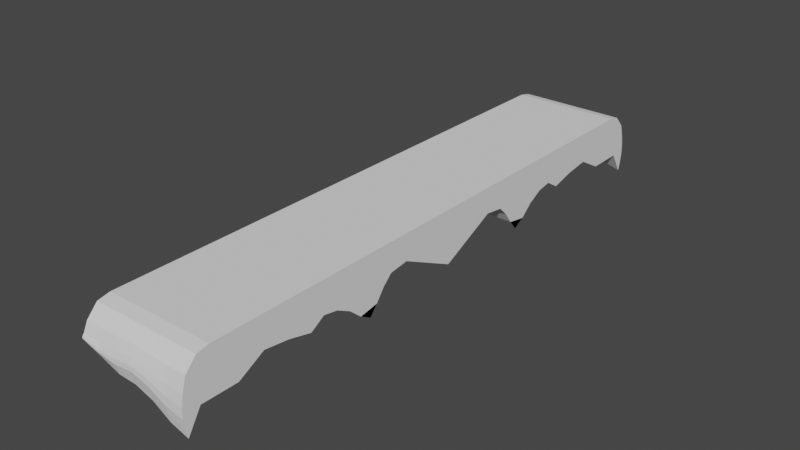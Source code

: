 # Source: blend.blend  (saved by Blender 3.5.10; exported with 4.5.12 LTS)
import bpy
from mathutils import Matrix  # noqa: F401  (used for matrix-valued properties, if any)

bpy.ops.wm.read_factory_settings(use_empty=True)
scene = bpy.context.scene
scene.name = 'Scene'

# ---- collections
col_collection = bpy.data.collections.new('Collection'); scene.collection.children.link(col_collection)

# ---- world
world_world = bpy.data.worlds.new('World'); scene.world = world_world
world_world.use_nodes = True; world_world.node_tree.nodes.clear()
_N = world_world.node_tree.nodes; _L = world_world.node_tree.links
n0 = _N.new('ShaderNodeOutputWorld'); n0.name = 'World Output'; n0.location = (300, 300)
n1 = _N.new('ShaderNodeBackground'); n1.name = 'Background'; n1.location = (10, 300)
n1.inputs[0].default_value = (0.05088, 0.05088, 0.05088, 1.0)
_L.new(n1.outputs[0], n0.inputs[0])
n0.is_active_output = True
world_world.color = (0.05088, 0.05088, 0.05088)
world_world.use_sun_shadow = False
world_world.sun_shadow_jitter_overblur = 0.0

# ---- meshes
me_cube_001 = bpy.data.meshes.new('Cube.001')
me_cube_001.from_pydata([(1.0, 0.4139, -0.6172), (1.0, 0.4203, -1.07), (-1.0, 1.004, -1.043), (-1.0, 0.958, 0.8412), (0.6667, 0.4324, -1.607), (0.3333, 0.4324, -1.607), (1.0, 1.004, -3.146), (1.0, 0.958, 0.8412), (-1.0, 0.6631, -1.132), (-1.0, 0.0, -1.157), (-1.118e-08, 0.4324, -1.437), (-0.3333, 0.4324, -1.052), (-0.6667, 0.4324, -0.8528), (-1.0, 0.4324, -1.052), (-1.0, 0.2917, 0.6667), (-1.0, 0.2917, 0.3322), (-1.0, 0.2917, -0.02101), (-1.0, 0.293, -0.3582), (-1.0, 0.297, -0.6959), (-1.0, 0.0, 1.0), (-1.0, 0.3333, 1.0), (-1.0, 0.6667, 1.0), (-1.0, 0.9945, 0.1068), (-1.0, 1.008, -0.4398), (-1.0, 1.014, -0.6045), (-1.0, 1.015, -0.6852), (-1.0, 1.01, -0.7673), (0.6667, 1.004, -2.817), (0.3333, 1.004, -2.166), (-2.98e-08, 1.004, -1.818), (-0.3333, 1.004, -1.781), (-0.6667, 1.004, -1.39), (-0.6667, 0.958, 0.8412), (-0.3333, 0.958, 0.8412), (2.98e-08, 0.958, 0.8412), (0.3333, 0.958, 0.8412), (0.6667, 0.958, 0.8412), (1.0, 0.9945, 0.1021), (1.0, 1.008, -0.7281), (1.0, 1.014, -1.413), (1.0, 1.015, -2.026), (1.0, 1.01, -2.599), (-1.0, 0.2925, -1.085), (-0.6667, 0.2925, -0.9874), (1.0, 0.0, -2.361), (1.0, 0.6631, -1.133), (1.0, 0.6667, 1.0), (1.0, 0.3333, 1.0), (1.0, 0.0, 1.0), (-8.692e-09, 0.2925, -1.308), (0.3333, 0.2925, -1.34), (1.0, 0.297, -0.871), (1.0, 0.293, -0.4407), (1.0, 0.2917, 0.3317), (1.0, 0.2917, 0.6667), (-0.3333, 0.2925, -1.105), (0.6667, 0.2925, -1.34), (1.0, 0.2917, -0.04595), (1.0, 0.2925, -1.34), (-1.0, 0.2503, 0.6725), (-1.0, 0.1725, 0.771), (-1.0, 0.08318, 0.5586), (-1.0, 0.2519, 0.3687), (-1.0, 0.1779, 0.5143), (-1.0, 0.08491, 0.1535), (-1.0, 0.2543, 0.07884), (0.6667, 0.6667, 1.0), (0.6667, 0.3333, 1.0), (0.6667, 0.0, 1.0), (-1.0, 0.184, 0.257), (-1.0, 0.08679, -0.2288), (0.3333, 0.6667, 1.0), (0.3333, 0.3333, 1.0), (0.3333, 0.0, 1.0), (-1.0, 0.2567, -0.2087), (-1.0, 0.1895, -0.01235), (1.987e-08, 0.6667, 1.0), (9.934e-09, 0.3333, 1.0), (-8.882e-16, 0.0, 1.0), (-1.0, 0.08729, -0.5994), (-1.0, 0.2591, -0.4812), (-0.3333, 0.6667, 1.0), (-0.3333, 0.3333, 1.0), (-0.3333, 0.0, 1.0), (-1.0, 0.1933, -0.3063), (-1.0, 0.08615, -0.953), (-0.6667, 0.6667, 1.0), (-0.6667, 0.3333, 1.0), (-0.6667, 0.0, 1.0), (1.0, 0.08318, 0.5586), (1.0, 0.1725, 0.771), (-0.6667, 0.6631, -1.133), (-0.6667, 0.0, -1.228), (1.0, 0.2503, 0.6725), (1.0, 0.08491, 0.1359), (-0.3333, 0.6631, -1.133), (-0.3333, 0.0, -1.372), (1.0, 0.1779, 0.5143), (1.0, 0.2519, 0.3687), (-1.987e-08, 0.6631, -1.133), (8.003e-16, 0.0, -1.727), (1.0, 0.08679, -0.3047), (1.0, 0.184, 0.257), (0.3333, 0.6631, -1.133), (0.3333, 0.0, -2.082), (1.0, 0.2543, 0.07884), (1.0, 0.08729, -0.7621), (0.6667, 0.6631, -1.133), (0.6667, 0.0, -2.264), (1.0, 0.1895, -0.01235), (1.0, 0.2567, -0.2087), (1.0, 0.08615, -1.211), (1.0, 0.1933, -0.3063), (1.0, 0.2591, -0.4917), (0.6667, 0.08437, -1.579), (0.6667, 0.1947, -0.6339), (0.6667, 0.2614, -0.7962), (0.3333, 0.08437, -1.467), (0.3333, 0.1947, -0.6339), (0.3333, 0.2614, -0.7962), (-2.484e-09, 0.08437, -1.341), (-4.967e-09, 0.1947, -0.6339), (-7.451e-09, 0.2614, -0.7962), (-0.3333, 0.08437, -1.148), (-0.3333, 0.1947, -0.6339), (-0.3333, 0.2614, -0.759), (-0.6667, 0.08437, -1.11), (-0.6667, 0.1947, -0.6339), (-0.6667, 0.2614, -0.7104), (-0.6667, 0.08333, 1.0), (-0.6667, 0.1667, 1.0), (-0.6667, 0.25, 1.0), (-0.3333, 0.08333, 1.0), (-0.3333, 0.1667, 1.0), (-0.3333, 0.25, 1.0), (2.484e-09, 0.08333, 1.0), (1.0, 0.6633, -0.7848), (1.0, 0.3636, -1.256), (1.0, 0.0, -1.803), (4.967e-09, 0.1667, 1.0), (7.451e-09, 0.25, 1.0), (1.0, 0.6639, -0.4256), (1.0, 0.3524, -0.7442), (1.0, 0.0, -1.223), (0.3333, 0.08333, 1.0), (0.3333, 0.1667, 1.0), (1.0, 0.6647, -0.06265), (1.0, 0.3448, -0.1886), (1.0, 0.0, -0.6243), (0.3333, 0.25, 1.0), (0.6667, 0.08333, 1.0), (1.0, 0.6655, 0.2985), (1.0, 0.3394, 0.278), (1.0, 0.0, -0.04078), (0.6667, 0.1667, 1.0), (0.6667, 0.25, 1.0), (1.0, 0.6663, 0.6541), (1.0, 0.3354, 0.658), (1.0, 0.0, 0.4885), (1.0, 0.08333, 1.0), (1.0, 0.1667, 1.0), (-0.6667, 1.01, -1.13), (-0.3333, 1.01, -1.404), (2.98e-08, 1.01, -1.359), (0.3333, 1.01, -1.669), (0.6667, 1.01, -2.281), (-0.6667, 1.015, -0.9745), (-0.3333, 1.015, -1.12), (2.98e-08, 1.015, -1.004), (0.3333, 1.015, -1.258), (0.6667, 1.015, -1.777), (-0.6667, 1.014, -0.8076), (-0.3333, 1.014, -0.8288), (2.98e-08, 1.014, -0.6841), (0.3333, 1.014, -0.8789), (0.6667, 1.014, -1.27), (-0.6667, 1.008, -0.5311), (-0.3333, 1.008, -0.4587), (2.98e-08, 1.007, -0.3379), (0.3333, 1.008, -0.4607), (0.6667, 1.008, -0.683), (-0.6667, 0.9945, 0.1039), (-0.3333, 0.9939, 0.1501), (2.98e-08, 0.9934, 0.1842), (0.3333, 0.9939, 0.1501), (0.6667, 0.9945, 0.1039), (1.0, 0.25, 1.0), (1.0, 0.2614, -0.7962), (-1.0, 0.0, -0.7636), (-1.0, 0.3636, -0.6929), (-1.0, 0.6633, -0.7848), (1.0, 0.1947, -0.6339), (1.0, 0.08437, -1.612), (-1.0, 0.0, -0.5164), (-1.0, 0.3524, -0.3974), (-1.0, 0.6639, -0.4256), (-1.0, 0.25, 1.0), (-1.0, 0.1667, 1.0), (-1.0, 0.0, -0.2572), (-1.0, 0.3448, -0.02437), (-1.0, 0.6647, -0.06265), (-1.0, 0.08333, 1.0), (-1.0, 0.08437, -1.275), (-1.0, 0.0, 0.1084), (-1.0, 0.3394, 0.3274), (-1.0, 0.6655, 0.2985), (-1.0, 0.1947, -0.6339), (-1.0, 0.2614, -0.759), (-1.0, 0.0, 0.5196), (-1.0, 0.3354, 0.6611), (-1.0, 0.6663, 0.6541), (-1.0, 0.75, 1.0), (-1.0, 0.8333, 1.0), (-1.0, 0.9166, 0.9995), (1.0, 0.7483, -0.9245), (1.0, 0.8368, -1.806), (1.0, 0.9593, -1.79), (-1.0, 0.9593, -0.9446), (-1.0, 0.8368, -1.229), (-1.0, 0.7483, -0.9245), (1.0, 0.9166, 0.9995), (1.0, 0.8333, 1.0), (1.0, 0.75, 1.0), (0.6667, 0.9166, 0.9995), (0.6667, 0.8333, 1.0), (0.6667, 0.75, 1.0), (0.3333, 0.9166, 0.9995), (0.3333, 0.8333, 1.0), (0.3333, 0.75, 1.0), (2.732e-08, 0.9166, 0.9995), (2.484e-08, 0.8333, 1.0), (2.235e-08, 0.75, 1.0), (-0.3333, 0.9166, 0.9995), (-0.3333, 0.8333, 1.0), (-0.3333, 0.75, 1.0), (-0.6667, 0.9166, 0.9995), (-0.6667, 0.8333, 1.0), (-0.6667, 0.75, 1.0), (-0.6667, 0.9593, -1.13), (-0.6667, 0.8368, -1.274), (-0.6667, 0.7483, -0.9245), (-0.3333, 0.9593, -1.136), (-0.3333, 0.8368, -1.715), (-0.3333, 0.7483, -0.9245), (-2.732e-08, 0.9593, -0.9974), (-2.484e-08, 0.8368, -1.796), (-2.235e-08, 0.7483, -0.9245), (0.3333, 0.9593, -1.208), (0.3333, 0.8368, -1.805), (0.3333, 0.7483, -0.9245), (0.6667, 0.9593, -1.63), (0.6667, 0.8368, -1.806), (0.6667, 0.7483, -0.9245), (1.0, 0.9563, -1.434), (1.0, 0.8335, -1.437), (1.0, 0.7486, -0.5757), (1.0, 0.9451, -0.9608), (1.0, 0.8309, -1.015), (1.0, 0.7489, -0.2333), (1.0, 0.9254, -0.2088), (1.0, 0.8295, -0.5641), (1.0, 0.7493, 0.1006), (1.0, 0.9195, 0.1678), (1.0, 0.83, -0.09911), (1.0, 0.7496, 0.4252), (1.0, 0.9164, 0.5727), (1.0, 0.8311, 0.3725), (1.0, 0.7499, 0.7395), (-1.0, 0.7486, -0.5757), (-1.0, 0.8335, -0.9415), (-1.0, 0.9563, -0.8596), (-1.0, 0.7489, -0.2333), (-1.0, 0.8309, -0.7183), (-1.0, 0.9451, -0.7196), (-1.0, 0.7493, 0.1006), (-1.0, 0.8295, -0.4724), (-1.0, 0.9254, -0.2013), (-1.0, 0.7496, 0.4252), (-1.0, 0.83, -0.09911), (-1.0, 0.9195, 0.1678), (-1.0, 0.7499, 0.7395), (-1.0, 0.8311, 0.3725), (-1.0, 0.9164, 0.5727), (-1.0, 0.5811, 0.4922), (-1.0, 0.508, 0.6848), (-1.0, 0.4372, 0.5966), (-1.0, 0.5817, 0.07611), (-1.0, 0.5152, 0.3555), (-1.0, 0.4489, 0.2757), (-1.0, 0.5827, -0.2484), (-1.0, 0.5223, 0.0284), (-1.0, 0.4607, -0.02669), (-1.0, 0.5832, -0.4827), (-1.0, 0.528, -0.2969), (-1.0, 0.4712, -0.3231), (-1.0, 0.5829, -0.7186), (-1.0, 0.5317, -0.5715), (-1.0, 0.4791, -0.616), (1.0, 0.4372, 0.5859), (1.0, 0.508, 0.6848), (1.0, 0.5811, 0.4922), (1.0, 0.4489, 0.2292), (1.0, 0.5152, 0.3555), (1.0, 0.5817, 0.0759), (1.0, 0.4607, -0.1165), (1.0, 0.5223, 0.0284), (1.0, 0.5827, -0.3339), (1.0, 0.4712, -0.4546), (1.0, 0.528, -0.2976), (1.0, 0.5832, -0.74), (1.0, 0.4791, -0.788), (1.0, 0.5317, -0.6254), (1.0, 0.5829, -1.138), (0.6667, 0.4826, -1.119), (0.6667, 0.5329, -0.9566), (0.6667, 0.5818, -1.51), (0.3333, 0.4826, -1.119), (0.3333, 0.5329, -0.9566), (0.3333, 0.5818, -1.51), (-1.242e-08, 0.4826, -1.092), (-1.49e-08, 0.5329, -0.9566), (-1.738e-08, 0.5818, -1.51), (-0.3333, 0.4826, -0.8993), (-0.3333, 0.5329, -0.9414), (-0.3333, 0.5818, -1.51), (-0.6667, 0.4826, -0.7861), (-0.6667, 0.5329, -0.9072), (-0.6667, 0.5818, -1.413), (-0.6667, 0.4167, 1.0), (-0.6667, 0.5, 1.0), (-0.6667, 0.5833, 1.0), (-0.3333, 0.4167, 1.0), (-0.3333, 0.5, 1.0), (-0.3333, 0.5833, 1.0), (1.242e-08, 0.4167, 1.0), (1.49e-08, 0.5, 1.0), (1.738e-08, 0.5833, 1.0), (0.3333, 0.4167, 1.0), (0.3333, 0.5, 1.0), (0.3333, 0.5833, 1.0), (0.6667, 0.4167, 1.0), (0.6667, 0.5, 1.0), (0.6667, 0.5833, 1.0), (1.0, 0.4167, 1.0), (1.0, 0.5, 1.0), (1.0, 0.5833, 1.0), (1.0, 0.5818, -1.51), (1.0, 0.5329, -0.9566), (1.0, 0.4826, -1.119), (-1.0, 0.5833, 1.0), (-1.0, 0.5, 1.0), (-1.0, 0.4167, 1.0), (-1.0, 0.4826, -0.8993), (-1.0, 0.5329, -0.815), (-1.0, 0.5818, -1.024), (1.0, 0.4056, -0.1761), (1.0, 0.3963, 0.2416), (1.0, 0.3878, 0.6125), (-1.0, 0.3963, 0.3324), (-1.0, 0.4056, 0.02554), (-1.0, 0.4139, -0.2838), (1.0, 0.4324, -1.607), (-1.0, 0.4203, -0.6072), (-1.0, 0.3878, 0.6349), (-1.0, 0.3896, -1.248), (-1.0, 0.3229, -1.116), (-1.0, 0.3497, -1.282), (1.0, 0.3229, -2.097), (1.0, 0.3896, -2.299), (1.0, 0.3497, -2.714), (-0.6667, 0.3896, -1.327), (-0.6667, 0.3229, -1.389), (-0.3333, 0.3896, -1.58), (-0.3333, 0.3229, -1.602), (-1.074e-08, 0.3896, -2.047), (-9.103e-09, 0.3229, -1.955), (0.3333, 0.3896, -2.299), (0.3333, 0.3229, -2.097), (0.6667, 0.3896, -2.299), (0.6667, 0.3229, -2.097)], [], [(282, 213, 3, 22), (185, 36, 7, 37), (313, 348, 361, 4), (352, 325, 12, 13), (316, 313, 4, 5), (325, 322, 11, 12), (348, 310, 1, 361), (125, 122, 121, 124), (121, 118, 117, 120), (49, 50, 119, 122), (119, 116, 115, 118), (222, 225, 66, 46), (343, 340, 67, 47), (159, 150, 68, 48), (154, 145, 144, 150), (67, 72, 149, 155), (225, 228, 71, 66), (340, 337, 72, 67), (150, 144, 73, 68), (50, 56, 116, 119), (115, 191, 192, 114), (228, 231, 76, 71), (337, 334, 77, 72), (144, 135, 78, 73), (56, 58, 187, 116), (191, 112, 111, 192), (231, 234, 81, 76), (334, 331, 82, 77), (135, 132, 83, 78), (58, 51, 113, 187), (112, 109, 106, 111), (234, 237, 86, 81), (331, 328, 87, 82), (132, 129, 88, 83), (51, 52, 110, 113), (109, 102, 101, 106), (237, 211, 21, 86), (328, 351, 20, 87), (129, 201, 19, 88), (207, 80, 18, 42), (361, 1, 137, 369, 368), (87, 20, 196, 131), (207, 128, 127, 206), (127, 124, 123, 126), (43, 55, 125, 128), (219, 240, 91, 8), (42, 18, 189, 366, 365), (202, 126, 92, 9), (304, 301, 356, 355), (204, 209, 363, 358), (240, 243, 95, 91), (11, 10, 374, 372), (126, 123, 96, 92), (52, 57, 105, 110), (102, 97, 94, 101), (243, 246, 99, 95), (373, 375, 49, 55), (123, 120, 100, 96), (57, 53, 98, 105), (97, 90, 89, 94), (246, 249, 103, 99), (375, 377, 50, 49), (120, 117, 104, 100), (53, 54, 93, 98), (90, 160, 159, 89), (249, 252, 107, 103), (117, 114, 108, 104), (157, 47, 186, 93, 54), (206, 84, 80, 207), (252, 214, 45, 107), (367, 369, 137, 51, 58), (114, 192, 44, 108), (186, 155, 154, 160), (62, 59, 14, 15), (13, 12, 370, 364), (5, 4, 378, 376), (371, 373, 55, 43), (12, 11, 372, 370), (319, 316, 5, 10), (128, 125, 124, 127), (42, 43, 128, 207), (206, 127, 126, 202), (131, 196, 197, 130), (130, 197, 201, 129), (9, 188, 85, 202), (84, 75, 74, 80), (85, 79, 75, 84), (188, 193, 79, 85), (134, 131, 130, 133), (75, 69, 65, 74), (79, 70, 69, 75), (193, 198, 70, 79), (69, 63, 62, 65), (77, 82, 134, 140), (70, 64, 63, 69), (198, 203, 64, 70), (63, 60, 59, 62), (64, 61, 60, 63), (139, 133, 132, 135), (203, 208, 61, 64), (60, 197, 196, 59), (61, 201, 197, 60), (208, 19, 201, 61), (310, 307, 0, 1), (124, 121, 120, 123), (55, 49, 122, 125), (122, 119, 118, 121), (118, 115, 114, 117), (322, 319, 10, 11), (82, 87, 131, 134), (133, 130, 129, 132), (140, 134, 133, 139), (72, 77, 140, 149), (214, 255, 136, 45), (379, 367, 58, 56), (192, 111, 138, 44), (160, 154, 150, 159), (65, 62, 15, 16), (255, 258, 141, 136), (1, 0, 142, 137), (111, 106, 143, 138), (344, 341, 340, 343), (345, 342, 341, 344), (258, 261, 146, 141), (0, 355, 147, 142), (106, 101, 148, 143), (341, 338, 337, 340), (342, 339, 338, 341), (261, 264, 151, 146), (355, 356, 152, 147), (101, 94, 153, 148), (338, 335, 334, 337), (339, 336, 335, 338), (264, 267, 156, 151), (356, 357, 157, 152), (94, 89, 158, 153), (335, 332, 331, 334), (336, 333, 332, 335), (267, 222, 46, 156), (298, 343, 47, 157, 357), (89, 159, 48, 158), (47, 67, 155, 186), (155, 149, 145, 154), (27, 165, 41, 6), (165, 170, 40, 41), (170, 175, 39, 40), (175, 180, 38, 39), (180, 185, 37, 38), (2, 26, 161, 31), (31, 161, 162, 30), (30, 162, 163, 29), (29, 163, 164, 28), (28, 164, 165, 27), (26, 25, 166, 161), (161, 166, 167, 162), (162, 167, 168, 163), (163, 168, 169, 164), (164, 169, 170, 165), (25, 24, 171, 166), (166, 171, 172, 167), (167, 172, 173, 168), (168, 173, 174, 169), (169, 174, 175, 170), (24, 23, 176, 171), (171, 176, 177, 172), (172, 177, 178, 173), (173, 178, 179, 174), (174, 179, 180, 175), (23, 22, 181, 176), (176, 181, 182, 177), (177, 182, 183, 178), (178, 183, 184, 179), (179, 184, 185, 180), (22, 3, 32, 181), (181, 32, 33, 182), (182, 33, 34, 183), (183, 34, 35, 184), (184, 35, 36, 185), (217, 270, 26, 2), (270, 273, 25, 26), (273, 276, 24, 25), (276, 279, 23, 24), (279, 282, 22, 23), (194, 199, 359, 360), (301, 298, 357, 356), (307, 304, 355, 0), (365, 371, 43, 42), (354, 295, 190, 8), (332, 329, 328, 331), (333, 330, 329, 332), (81, 86, 330, 333), (18, 17, 194, 189), (295, 292, 195, 190), (329, 350, 351, 328), (330, 349, 350, 329), (86, 21, 349, 330), (17, 16, 199, 194), (292, 289, 200, 195), (353, 326, 325, 352), (354, 327, 326, 353), (8, 91, 327, 354), (16, 15, 204, 199), (289, 286, 205, 200), (326, 323, 322, 325), (327, 324, 323, 326), (91, 95, 324, 327), (15, 14, 209, 204), (286, 283, 210, 205), (147, 152, 53, 57), (152, 157, 54, 53), (10, 5, 376, 374), (59, 196, 20, 209, 14), (283, 349, 21, 210), (205, 210, 280, 277), (277, 280, 281, 278), (278, 281, 282, 279), (200, 205, 277, 274), (274, 277, 278, 275), (275, 278, 279, 276), (195, 200, 274, 271), (271, 274, 275, 272), (272, 275, 276, 273), (190, 195, 271, 268), (268, 271, 272, 269), (269, 272, 273, 270), (8, 190, 268, 219), (219, 268, 269, 218), (218, 269, 270, 217), (37, 7, 220, 265), (265, 220, 221, 266), (266, 221, 222, 267), (38, 37, 265, 262), (262, 265, 266, 263), (263, 266, 267, 264), (39, 38, 262, 259), (259, 262, 263, 260), (260, 263, 264, 261), (40, 39, 259, 256), (256, 259, 260, 257), (257, 260, 261, 258), (41, 40, 256, 253), (253, 256, 257, 254), (254, 257, 258, 255), (6, 41, 253, 216), (216, 253, 254, 215), (215, 254, 255, 214), (27, 6, 216, 250), (250, 216, 215, 251), (251, 215, 214, 252), (28, 27, 250, 247), (247, 250, 251, 248), (248, 251, 252, 249), (29, 28, 247, 244), (244, 247, 248, 245), (245, 248, 249, 246), (30, 29, 244, 241), (241, 244, 245, 242), (242, 245, 246, 243), (31, 30, 241, 238), (238, 241, 242, 239), (239, 242, 243, 240), (2, 31, 238, 217), (217, 238, 239, 218), (218, 239, 240, 219), (32, 3, 213, 235), (235, 213, 212, 236), (236, 212, 211, 237), (33, 32, 235, 232), (232, 235, 236, 233), (233, 236, 237, 234), (34, 33, 232, 229), (229, 232, 233, 230), (230, 233, 234, 231), (35, 34, 229, 226), (226, 229, 230, 227), (227, 230, 231, 228), (36, 35, 226, 223), (223, 226, 227, 224), (224, 227, 228, 225), (7, 36, 223, 220), (220, 223, 224, 221), (221, 224, 225, 222), (210, 21, 211, 280), (280, 211, 212, 281), (281, 212, 213, 282), (314, 347, 348, 313), (107, 45, 346, 315), (137, 142, 52, 51), (285, 351, 350, 284), (209, 20, 351, 285, 363), (4, 361, 368, 378), (358, 363, 285, 288), (284, 350, 349, 283), (377, 379, 56, 50), (287, 284, 283, 286), (288, 285, 284, 287), (189, 194, 360, 362), (291, 288, 287, 290), (359, 358, 288, 291), (320, 317, 316, 319), (324, 321, 320, 323), (76, 81, 333, 336), (360, 359, 291, 294), (290, 287, 286, 289), (71, 76, 336, 339), (293, 290, 289, 292), (294, 291, 290, 293), (66, 71, 339, 342), (297, 294, 293, 296), (362, 360, 294, 297), (46, 66, 342, 345), (13, 362, 297, 352), (296, 293, 292, 295), (74, 65, 16, 17), (311, 308, 307, 310), (346, 312, 311, 347), (202, 85, 84, 206), (353, 296, 295, 354), (352, 297, 296, 353), (93, 186, 160, 90), (300, 345, 344, 299), (156, 46, 345, 300), (98, 93, 90, 97), (151, 156, 300, 303), (299, 344, 343, 298), (105, 98, 97, 102), (302, 299, 298, 301), (303, 300, 299, 302), (199, 204, 358, 359), (323, 320, 319, 322), (95, 99, 321, 324), (110, 105, 102, 109), (306, 303, 302, 305), (146, 151, 303, 306), (113, 110, 109, 112), (141, 146, 306, 309), (305, 302, 301, 304), (187, 113, 112, 191), (308, 305, 304, 307), (309, 306, 305, 308), (116, 187, 191, 115), (312, 309, 308, 311), (136, 141, 309, 312), (145, 139, 135, 144), (99, 103, 318, 321), (318, 315, 314, 317), (142, 147, 57, 52), (315, 346, 347, 314), (103, 107, 315, 318), (80, 74, 17, 18), (45, 136, 312, 346), (347, 311, 310, 348), (149, 140, 139, 145), (321, 318, 317, 320), (317, 314, 313, 316), (364, 365, 366), (367, 368, 369), (371, 365, 364, 370), (373, 371, 370, 372), (375, 373, 372, 374), (377, 375, 374, 376), (379, 377, 376, 378), (367, 379, 378, 368), (364, 366, 189, 362, 13)])
_uv = me_cube_001.uv_layers.new(name='UVMap')
_uv.uv.foreach_set('vector', [0.5833, 0.2396, 0.625, 0.2396, 0.625, 0.25, 0.5833, 0.25, 0.5833, 0.4583, 0.625, 0.4583, 0.625, 0.5, 0.5833, 0.5, 0.3333, 0.5729, 0.375, 0.5729, 0.375, 0.5781, 0.3333, 0.5781, 0.125, 0.5729, 0.1667, 0.5729, 0.1667, 0.5781, 0.125, 0.5781, 0.2917, 0.5729, 0.3333, 0.5729, 0.3333, 0.5781, 0.2917, 0.5781, 0.1667, 0.5729, 0.2083, 0.5729, 0.2083, 0.5781, 0.1667, 0.5781, 0.375, 0.5729, 0.4167, 0.5729, 0.4167, 0.5781, 0.375, 0.5781, 0.2083, 0.5938, 0.25, 0.5938, 0.25, 0.6042, 0.2083, 0.6042, 0.25, 0.6042, 0.2917, 0.6042, 0.2917, 0.6146, 0.25, 0.6146, 0.25, 0.5885, 0.2917, 0.5885, 0.2917, 0.5938, 0.25, 0.5938, 0.2917, 0.5938, 0.3333, 0.5938, 0.3333, 0.6042, 0.2917, 0.6042, 0.625, 0.5312, 0.6667, 0.5312, 0.6667, 0.5417, 0.625, 0.5417, 0.625, 0.5729, 0.6667, 0.5729, 0.6667, 0.5833, 0.625, 0.5833, 0.625, 0.6146, 0.6667, 0.6146, 0.6667, 0.625, 0.625, 0.625, 0.6667, 0.6042, 0.7083, 0.6042, 0.7083, 0.6146, 0.6667, 0.6146, 0.6667, 0.5833, 0.7083, 0.5833, 0.7083, 0.5938, 0.6667, 0.5938, 0.6667, 0.5312, 0.7083, 0.5312, 0.7083, 0.5417, 0.6667, 0.5417, 0.6667, 0.5729, 0.7083, 0.5729, 0.7083, 0.5833, 0.6667, 0.5833, 0.6667, 0.6146, 0.7083, 0.6146, 0.7083, 0.625, 0.6667, 0.625, 0.2917, 0.5885, 0.3333, 0.5885, 0.3333, 0.5938, 0.2917, 0.5938, 0.3333, 0.6042, 0.375, 0.6042, 0.375, 0.6146, 0.3333, 0.6146, 0.7083, 0.5312, 0.75, 0.5312, 0.75, 0.5417, 0.7083, 0.5417, 0.7083, 0.5729, 0.75, 0.5729, 0.75, 0.5833, 0.7083, 0.5833, 0.7083, 0.6146, 0.75, 0.6146, 0.75, 0.625, 0.7083, 0.625, 0.3333, 0.5885, 0.375, 0.5885, 0.375, 0.5938, 0.3333, 0.5938, 0.375, 0.6042, 0.4167, 0.6042, 0.4167, 0.6146, 0.375, 0.6146, 0.75, 0.5312, 0.7917, 0.5312, 0.7917, 0.5417, 0.75, 0.5417, 0.75, 0.5729, 0.7917, 0.5729, 0.7917, 0.5833, 0.75, 0.5833, 0.75, 0.6146, 0.7917, 0.6146, 0.7917, 0.625, 0.75, 0.625, 0.375, 0.5885, 0.4167, 0.5885, 0.4167, 0.5938, 0.375, 0.5938, 0.4167, 0.6042, 0.4583, 0.6042, 0.4583, 0.6146, 0.4167, 0.6146, 0.7917, 0.5312, 0.8333, 0.5312, 0.8333, 0.5417, 0.7917, 0.5417, 0.7917, 0.5729, 0.8333, 0.5729, 0.8333, 0.5833, 0.7917, 0.5833, 0.7917, 0.6146, 0.8333, 0.6146, 0.8333, 0.625, 0.7917, 0.625, 0.4167, 0.5885, 0.4583, 0.5885, 0.4583, 0.5938, 0.4167, 0.5938, 0.4583, 0.6042, 0.5, 0.6042, 0.5, 0.6146, 0.4583, 0.6146, 0.8333, 0.5312, 0.875, 0.5312, 0.875, 0.5417, 0.8333, 0.5417, 0.8333, 0.5729, 0.875, 0.5729, 0.875, 0.5833, 0.8333, 0.5833, 0.8333, 0.6146, 0.875, 0.6146, 0.875, 0.625, 0.8333, 0.625, 0.375, 0.1562, 0.4167, 0.1562, 0.4167, 0.1615, 0.375, 0.1615, 0.375, 0.5781, 0.4167, 0.5781, 0.4167, 0.5833, 0.4069, 0.5833, 0.375, 0.58, 0.8333, 0.5833, 0.875, 0.5833, 0.875, 0.5938, 0.8333, 0.5938, 0.125, 0.5938, 0.1667, 0.5938, 0.1667, 0.6042, 0.125, 0.6042, 0.1667, 0.6042, 0.2083, 0.6042, 0.2083, 0.6146, 0.1667, 0.6146, 0.1667, 0.5885, 0.2083, 0.5885, 0.2083, 0.5938, 0.1667, 0.5938, 0.125, 0.5312, 0.1667, 0.5312, 0.1667, 0.5417, 0.125, 0.5417, 0.375, 0.1615, 0.4167, 0.1615, 0.4167, 0.1667, 0.4069, 0.1667, 0.375, 0.1632, 0.125, 0.6146, 0.1667, 0.6146, 0.1667, 0.625, 0.125, 0.625, 0.5, 0.5729, 0.5417, 0.5729, 0.5417, 0.5781, 0.5, 0.5781, 0.5417, 0.1667, 0.5833, 0.1667, 0.5833, 0.1719, 0.5417, 0.1719, 0.1667, 0.5312, 0.2083, 0.5312, 0.2083, 0.5417, 0.1667, 0.5417, 0.2083, 0.5781, 0.25, 0.5781, 0.25, 0.58, 0.2083, 0.58, 0.1667, 0.6146, 0.2083, 0.6146, 0.2083, 0.625, 0.1667, 0.625, 0.4583, 0.5885, 0.5, 0.5885, 0.5, 0.5938, 0.4583, 0.5938, 0.5, 0.6042, 0.5417, 0.6042, 0.5417, 0.6146, 0.5, 0.6146, 0.2083, 0.5312, 0.25, 0.5312, 0.25, 0.5417, 0.2083, 0.5417, 0.2083, 0.5868, 0.25, 0.5868, 0.25, 0.5885, 0.2083, 0.5885, 0.2083, 0.6146, 0.25, 0.6146, 0.25, 0.625, 0.2083, 0.625, 0.5, 0.5885, 0.5417, 0.5885, 0.5417, 0.5938, 0.5, 0.5938, 0.5417, 0.6042, 0.5833, 0.6042, 0.5833, 0.6146, 0.5417, 0.6146, 0.25, 0.5312, 0.2917, 0.5312, 0.2917, 0.5417, 0.25, 0.5417, 0.25, 0.5868, 0.2917, 0.5868, 0.2917, 0.5885, 0.25, 0.5885, 0.25, 0.6146, 0.2917, 0.6146, 0.2917, 0.625, 0.25, 0.625, 0.5417, 0.5885, 0.5833, 0.5885, 0.5833, 0.5938, 0.5417, 0.5938, 0.5833, 0.6042, 0.625, 0.6042, 0.625, 0.6146, 0.5833, 0.6146, 0.2917, 0.5312, 0.3333, 0.5312, 0.3333, 0.5417, 0.2917, 0.5417, 0.2917, 0.6146, 0.3333, 0.6146, 0.3333, 0.625, 0.2917, 0.625, 0.5833, 0.5833, 0.625, 0.5833, 0.625, 0.5938, 0.5833, 0.5938, 0.5833, 0.5885, 0.375, 0.1458, 0.4167, 0.1458, 0.4167, 0.1562, 0.375, 0.1562, 0.3333, 0.5312, 0.375, 0.5312, 0.375, 0.5417, 0.3333, 0.5417, 0.375, 0.5868, 0.4069, 0.5833, 0.4167, 0.5833, 0.4167, 0.5885, 0.375, 0.5885, 0.3333, 0.6146, 0.375, 0.6146, 0.375, 0.625, 0.3333, 0.625, 0.625, 0.5938, 0.6667, 0.5938, 0.6667, 0.6042, 0.625, 0.6042, 0.5417, 0.1562, 0.5833, 0.1562, 0.5833, 0.1615, 0.5417, 0.1615, 0.125, 0.5781, 0.1667, 0.5781, 0.1667, 0.58, 0.125, 0.58, 0.2917, 0.5781, 0.3333, 0.5781, 0.3333, 0.58, 0.2917, 0.58, 0.1667, 0.5868, 0.2083, 0.5868, 0.2083, 0.5885, 0.1667, 0.5885, 0.1667, 0.5781, 0.2083, 0.5781, 0.2083, 0.58, 0.1667, 0.58, 0.25, 0.5729, 0.2917, 0.5729, 0.2917, 0.5781, 0.25, 0.5781, 0.1667, 0.5938, 0.2083, 0.5938, 0.2083, 0.6042, 0.1667, 0.6042, 0.125, 0.5885, 0.1667, 0.5885, 0.1667, 0.5938, 0.125, 0.5938, 0.125, 0.6042, 0.1667, 0.6042, 0.1667, 0.6146, 0.125, 0.6146, 0.8333, 0.5938, 0.875, 0.5938, 0.875, 0.6042, 0.8333, 0.6042, 0.8333, 0.6042, 0.875, 0.6042, 0.875, 0.6146, 0.8333, 0.6146, 0.375, 0.125, 0.4167, 0.125, 0.4167, 0.1354, 0.375, 0.1354, 0.4167, 0.1458, 0.4583, 0.1458, 0.4583, 0.1562, 0.4167, 0.1562, 0.4167, 0.1354, 0.4583, 0.1354, 0.4583, 0.1458, 0.4167, 0.1458, 0.4167, 0.125, 0.4583, 0.125, 0.4583, 0.1354, 0.4167, 0.1354, 0.7917, 0.5938, 0.8333, 0.5938, 0.8333, 0.6042, 0.7917, 0.6042, 0.4583, 0.1458, 0.5, 0.1458, 0.5, 0.1562, 0.4583, 0.1562, 0.4583, 0.1354, 0.5, 0.1354, 0.5, 0.1458, 0.4583, 0.1458, 0.4583, 0.125, 0.5, 0.125, 0.5, 0.1354, 0.4583, 0.1354, 0.5, 0.1458, 0.5417, 0.1458, 0.5417, 0.1562, 0.5, 0.1562, 0.75, 0.5833, 0.7917, 0.5833, 0.7917, 0.5938, 0.75, 0.5938, 0.5, 0.1354, 0.5417, 0.1354, 0.5417, 0.1458, 0.5, 0.1458, 0.5, 0.125, 0.5417, 0.125, 0.5417, 0.1354, 0.5, 0.1354, 0.5417, 0.1458, 0.5833, 0.1458, 0.5833, 0.1562, 0.5417, 0.1562, 0.5417, 0.1354, 0.5833, 0.1354, 0.5833, 0.1458, 0.5417, 0.1458, 0.75, 0.6042, 0.7917, 0.6042, 0.7917, 0.6146, 0.75, 0.6146, 0.5417, 0.125, 0.5833, 0.125, 0.5833, 0.1354, 0.5417, 0.1354, 0.5833, 0.1458, 0.625, 0.1458, 0.625, 0.1562, 0.5833, 0.1562, 0.5833, 0.1354, 0.625, 0.1354, 0.625, 0.1458, 0.5833, 0.1458, 0.5833, 0.125, 0.625, 0.125, 0.625, 0.1354, 0.5833, 0.1354, 0.4167, 0.5729, 0.4583, 0.5729, 0.4583, 0.5781, 0.4167, 0.5781, 0.2083, 0.6042, 0.25, 0.6042, 0.25, 0.6146, 0.2083, 0.6146, 0.2083, 0.5885, 0.25, 0.5885, 0.25, 0.5938, 0.2083, 0.5938, 0.25, 0.5938, 0.2917, 0.5938, 0.2917, 0.6042, 0.25, 0.6042, 0.2917, 0.6042, 0.3333, 0.6042, 0.3333, 0.6146, 0.2917, 0.6146, 0.2083, 0.5729, 0.25, 0.5729, 0.25, 0.5781, 0.2083, 0.5781, 0.7917, 0.5833, 0.8333, 0.5833, 0.8333, 0.5938, 0.7917, 0.5938, 0.7917, 0.6042, 0.8333, 0.6042, 0.8333, 0.6146, 0.7917, 0.6146, 0.75, 0.5938, 0.7917, 0.5938, 0.7917, 0.6042, 0.75, 0.6042, 0.7083, 0.5833, 0.75, 0.5833, 0.75, 0.5938, 0.7083, 0.5938, 0.375, 0.5312, 0.4167, 0.5312, 0.4167, 0.5417, 0.375, 0.5417, 0.3333, 0.5868, 0.375, 0.5868, 0.375, 0.5885, 0.3333, 0.5885, 0.375, 0.6146, 0.4167, 0.6146, 0.4167, 0.625, 0.375, 0.625, 0.625, 0.6042, 0.6667, 0.6042, 0.6667, 0.6146, 0.625, 0.6146, 0.5, 0.1562, 0.5417, 0.1562, 0.5417, 0.1615, 0.5, 0.1615, 0.4167, 0.5312, 0.4583, 0.5312, 0.4583, 0.5417, 0.4167, 0.5417, 0.4167, 0.5781, 0.4583, 0.5781, 0.4583, 0.5833, 0.4167, 0.5833, 0.4167, 0.6146, 0.4583, 0.6146, 0.4583, 0.625, 0.4167, 0.625, 0.625, 0.5625, 0.6667, 0.5625, 0.6667, 0.5729, 0.625, 0.5729, 0.625, 0.5521, 0.6667, 0.5521, 0.6667, 0.5625, 0.625, 0.5625, 0.4583, 0.5312, 0.5, 0.5312, 0.5, 0.5417, 0.4583, 0.5417, 0.4583, 0.5781, 0.5, 0.5781, 0.5, 0.5833, 0.4583, 0.5833, 0.4583, 0.6146, 0.5, 0.6146, 0.5, 0.625, 0.4583, 0.625, 0.6667, 0.5625, 0.7083, 0.5625, 0.7083, 0.5729, 0.6667, 0.5729, 0.6667, 0.5521, 0.7083, 0.5521, 0.7083, 0.5625, 0.6667, 0.5625, 0.5, 0.5312, 0.5417, 0.5312, 0.5417, 0.5417, 0.5, 0.5417, 0.5, 0.5781, 0.5417, 0.5781, 0.5417, 0.5833, 0.5, 0.5833, 0.5, 0.6146, 0.5417, 0.6146, 0.5417, 0.625, 0.5, 0.625, 0.7083, 0.5625, 0.75, 0.5625, 0.75, 0.5729, 0.7083, 0.5729, 0.7083, 0.5521, 0.75, 0.5521, 0.75, 0.5625, 0.7083, 0.5625, 0.5417, 0.5312, 0.5833, 0.5312, 0.5833, 0.5417, 0.5417, 0.5417, 0.5417, 0.5781, 0.5833, 0.5781, 0.5833, 0.5833, 0.5417, 0.5833, 0.5417, 0.6146, 0.5833, 0.6146, 0.5833, 0.625, 0.5417, 0.625, 0.75, 0.5625, 0.7917, 0.5625, 0.7917, 0.5729, 0.75, 0.5729, 0.75, 0.5521, 0.7917, 0.5521, 0.7917, 0.5625, 0.75, 0.5625, 0.5833, 0.5312, 0.625, 0.5312, 0.625, 0.5417, 0.5833, 0.5417, 0.5833, 0.5729, 0.625, 0.5729, 0.625, 0.5833, 0.5833, 0.5833, 0.5833, 0.5781, 0.5833, 0.6146, 0.625, 0.6146, 0.625, 0.625, 0.5833, 0.625, 0.625, 0.5833, 0.6667, 0.5833, 0.6667, 0.5938, 0.625, 0.5938, 0.6667, 0.5938, 0.7083, 0.5938, 0.7083, 0.6042, 0.6667, 0.6042, 0.375, 0.4583, 0.4167, 0.4583, 0.4167, 0.5, 0.375, 0.5, 0.4167, 0.4583, 0.4583, 0.4583, 0.4583, 0.5, 0.4167, 0.5, 0.4583, 0.4583, 0.5, 0.4583, 0.5, 0.5, 0.4583, 0.5, 0.5, 0.4583, 0.5417, 0.4583, 0.5417, 0.5, 0.5, 0.5, 0.5417, 0.4583, 0.5833, 0.4583, 0.5833, 0.5, 0.5417, 0.5, 0.375, 0.25, 0.4167, 0.25, 0.4167, 0.2917, 0.375, 0.2917, 0.375, 0.2917, 0.4167, 0.2917, 0.4167, 0.3333, 0.375, 0.3333, 0.375, 0.3333, 0.4167, 0.3333, 0.4167, 0.375, 0.375, 0.375, 0.375, 0.375, 0.4167, 0.375, 0.4167, 0.4167, 0.375, 0.4167, 0.375, 0.4167, 0.4167, 0.4167, 0.4167, 0.4583, 0.375, 0.4583, 0.4167, 0.25, 0.4583, 0.25, 0.4583, 0.2917, 0.4167, 0.2917, 0.4167, 0.2917, 0.4583, 0.2917, 0.4583, 0.3333, 0.4167, 0.3333, 0.4167, 0.3333, 0.4583, 0.3333, 0.4583, 0.375, 0.4167, 0.375, 0.4167, 0.375, 0.4583, 0.375, 0.4583, 0.4167, 0.4167, 0.4167, 0.4167, 0.4167, 0.4583, 0.4167, 0.4583, 0.4583, 0.4167, 0.4583, 0.4583, 0.25, 0.5, 0.25, 0.5, 0.2917, 0.4583, 0.2917, 0.4583, 0.2917, 0.5, 0.2917, 0.5, 0.3333, 0.4583, 0.3333, 0.4583, 0.3333, 0.5, 0.3333, 0.5, 0.375, 0.4583, 0.375, 0.4583, 0.375, 0.5, 0.375, 0.5, 0.4167, 0.4583, 0.4167, 0.4583, 0.4167, 0.5, 0.4167, 0.5, 0.4583, 0.4583, 0.4583, 0.5, 0.25, 0.5417, 0.25, 0.5417, 0.2917, 0.5, 0.2917, 0.5, 0.2917, 0.5417, 0.2917, 0.5417, 0.3333, 0.5, 0.3333, 0.5, 0.3333, 0.5417, 0.3333, 0.5417, 0.375, 0.5, 0.375, 0.5, 0.375, 0.5417, 0.375, 0.5417, 0.4167, 0.5, 0.4167, 0.5, 0.4167, 0.5417, 0.4167, 0.5417, 0.4583, 0.5, 0.4583, 0.5417, 0.25, 0.5833, 0.25, 0.5833, 0.2917, 0.5417, 0.2917, 0.5417, 0.2917, 0.5833, 0.2917, 0.5833, 0.3333, 0.5417, 0.3333, 0.5417, 0.3333, 0.5833, 0.3333, 0.5833, 0.375, 0.5417, 0.375, 0.5417, 0.375, 0.5833, 0.375, 0.5833, 0.4167, 0.5417, 0.4167, 0.5417, 0.4167, 0.5833, 0.4167, 0.5833, 0.4583, 0.5417, 0.4583, 0.5833, 0.25, 0.625, 0.25, 0.625, 0.2917, 0.5833, 0.2917, 0.5833, 0.2917, 0.625, 0.2917, 0.625, 0.3333, 0.5833, 0.3333, 0.5833, 0.3333, 0.625, 0.3333, 0.625, 0.375, 0.5833, 0.375, 0.5833, 0.375, 0.625, 0.375, 0.625, 0.4167, 0.5833, 0.4167, 0.5833, 0.4167, 0.625, 0.4167, 0.625, 0.4583, 0.5833, 0.4583, 0.375, 0.2396, 0.4167, 0.2396, 0.4167, 0.25, 0.375, 0.25, 0.4167, 0.2396, 0.4583, 0.2396, 0.4583, 0.25, 0.4167, 0.25, 0.4583, 0.2396, 0.5, 0.2396, 0.5, 0.25, 0.4583, 0.25, 0.5, 0.2396, 0.5417, 0.2396, 0.5417, 0.25, 0.5, 0.25, 0.5417, 0.2396, 0.5833, 0.2396, 0.5833, 0.25, 0.5417, 0.25, 0.4583, 0.1667, 0.5, 0.1667, 0.5, 0.1719, 0.4583, 0.1719, 0.5417, 0.5729, 0.5833, 0.5729, 0.5833, 0.5781, 0.5417, 0.5781, 0.4583, 0.5729, 0.5, 0.5729, 0.5, 0.5781, 0.4583, 0.5781, 0.125, 0.5868, 0.1667, 0.5868, 0.1667, 0.5885, 0.125, 0.5885, 0.375, 0.1979, 0.4167, 0.1979, 0.4167, 0.2083, 0.375, 0.2083, 0.7917, 0.5625, 0.8333, 0.5625, 0.8333, 0.5729, 0.7917, 0.5729, 0.7917, 0.5521, 0.8333, 0.5521, 0.8333, 0.5625, 0.7917, 0.5625, 0.7917, 0.5417, 0.8333, 0.5417, 0.8333, 0.5521, 0.7917, 0.5521, 0.4167, 0.1615, 0.4583, 0.1615, 0.4583, 0.1667, 0.4167, 0.1667, 0.4167, 0.1979, 0.4583, 0.1979, 0.4583, 0.2083, 0.4167, 0.2083, 0.8333, 0.5625, 0.875, 0.5625, 0.875, 0.5729, 0.8333, 0.5729, 0.8333, 0.5521, 0.875, 0.5521, 0.875, 0.5625, 0.8333, 0.5625, 0.8333, 0.5417, 0.875, 0.5417, 0.875, 0.5521, 0.8333, 0.5521, 0.4583, 0.1615, 0.5, 0.1615, 0.5, 0.1667, 0.4583, 0.1667, 0.4583, 0.1979, 0.5, 0.1979, 0.5, 0.2083, 0.4583, 0.2083, 0.125, 0.5625, 0.1667, 0.5625, 0.1667, 0.5729, 0.125, 0.5729, 0.125, 0.5521, 0.1667, 0.5521, 0.1667, 0.5625, 0.125, 0.5625, 0.125, 0.5417, 0.1667, 0.5417, 0.1667, 0.5521, 0.125, 0.5521, 0.5, 0.1615, 0.5417, 0.1615, 0.5417, 0.1667, 0.5, 0.1667, 0.5, 0.1979, 0.5417, 0.1979, 0.5417, 0.2083, 0.5, 0.2083, 0.1667, 0.5625, 0.2083, 0.5625, 0.2083, 0.5729, 0.1667, 0.5729, 0.1667, 0.5521, 0.2083, 0.5521, 0.2083, 0.5625, 0.1667, 0.5625, 0.1667, 0.5417, 0.2083, 0.5417, 0.2083, 0.5521, 0.1667, 0.5521, 0.5417, 0.1615, 0.5833, 0.1615, 0.5833, 0.1667, 0.5417, 0.1667, 0.5417, 0.1979, 0.5833, 0.1979, 0.5833, 0.2083, 0.5417, 0.2083, 0.5, 0.5833, 0.5417, 0.5833, 0.5417, 0.5885, 0.5, 0.5885, 0.5417, 0.5833, 0.5833, 0.5833, 0.5833, 0.5885, 0.5417, 0.5885, 0.25, 0.5781, 0.2917, 0.5781, 0.2917, 0.58, 0.25, 0.58, 0.5833, 0.1562, 0.625, 0.1562, 0.625, 0.1667, 0.5833, 0.1667, 0.5833, 0.1615, 0.5833, 0.1979, 0.625, 0.1979, 0.625, 0.2083, 0.5833, 0.2083, 0.5417, 0.2083, 0.5833, 0.2083, 0.5833, 0.2188, 0.5417, 0.2188, 0.5417, 0.2188, 0.5833, 0.2188, 0.5833, 0.2292, 0.5417, 0.2292, 0.5417, 0.2292, 0.5833, 0.2292, 0.5833, 0.2396, 0.5417, 0.2396, 0.5, 0.2083, 0.5417, 0.2083, 0.5417, 0.2188, 0.5, 0.2188, 0.5, 0.2188, 0.5417, 0.2188, 0.5417, 0.2292, 0.5, 0.2292, 0.5, 0.2292, 0.5417, 0.2292, 0.5417, 0.2396, 0.5, 0.2396, 0.4583, 0.2083, 0.5, 0.2083, 0.5, 0.2188, 0.4583, 0.2188, 0.4583, 0.2188, 0.5, 0.2188, 0.5, 0.2292, 0.4583, 0.2292, 0.4583, 0.2292, 0.5, 0.2292, 0.5, 0.2396, 0.4583, 0.2396, 0.4167, 0.2083, 0.4583, 0.2083, 0.4583, 0.2188, 0.4167, 0.2188, 0.4167, 0.2188, 0.4583, 0.2188, 0.4583, 0.2292, 0.4167, 0.2292, 0.4167, 0.2292, 0.4583, 0.2292, 0.4583, 0.2396, 0.4167, 0.2396, 0.375, 0.2083, 0.4167, 0.2083, 0.4167, 0.2188, 0.375, 0.2188, 0.375, 0.2188, 0.4167, 0.2188, 0.4167, 0.2292, 0.375, 0.2292, 0.375, 0.2292, 0.4167, 0.2292, 0.4167, 0.2396, 0.375, 0.2396, 0.5833, 0.5, 0.625, 0.5, 0.625, 0.5104, 0.5833, 0.5104, 0.5833, 0.5104, 0.625, 0.5104, 0.625, 0.5208, 0.5833, 0.5208, 0.5833, 0.5208, 0.625, 0.5208, 0.625, 0.5312, 0.5833, 0.5312, 0.5417, 0.5, 0.5833, 0.5, 0.5833, 0.5104, 0.5417, 0.5104, 0.5417, 0.5104, 0.5833, 0.5104, 0.5833, 0.5208, 0.5417, 0.5208, 0.5417, 0.5208, 0.5833, 0.5208, 0.5833, 0.5312, 0.5417, 0.5312, 0.5, 0.5, 0.5417, 0.5, 0.5417, 0.5104, 0.5, 0.5104, 0.5, 0.5104, 0.5417, 0.5104, 0.5417, 0.5208, 0.5, 0.5208, 0.5, 0.5208, 0.5417, 0.5208, 0.5417, 0.5312, 0.5, 0.5312, 0.4583, 0.5, 0.5, 0.5, 0.5, 0.5104, 0.4583, 0.5104, 0.4583, 0.5104, 0.5, 0.5104, 0.5, 0.5208, 0.4583, 0.5208, 0.4583, 0.5208, 0.5, 0.5208, 0.5, 0.5312, 0.4583, 0.5312, 0.4167, 0.5, 0.4583, 0.5, 0.4583, 0.5104, 0.4167, 0.5104, 0.4167, 0.5104, 0.4583, 0.5104, 0.4583, 0.5208, 0.4167, 0.5208, 0.4167, 0.5208, 0.4583, 0.5208, 0.4583, 0.5312, 0.4167, 0.5312, 0.375, 0.5, 0.4167, 0.5, 0.4167, 0.5104, 0.375, 0.5104, 0.375, 0.5104, 0.4167, 0.5104, 0.4167, 0.5208, 0.375, 0.5208, 0.375, 0.5208, 0.4167, 0.5208, 0.4167, 0.5312, 0.375, 0.5312, 0.3333, 0.5, 0.375, 0.5, 0.375, 0.5104, 0.3333, 0.5104, 0.3333, 0.5104, 0.375, 0.5104, 0.375, 0.5208, 0.3333, 0.5208, 0.3333, 0.5208, 0.375, 0.5208, 0.375, 0.5312, 0.3333, 0.5312, 0.2917, 0.5, 0.3333, 0.5, 0.3333, 0.5104, 0.2917, 0.5104, 0.2917, 0.5104, 0.3333, 0.5104, 0.3333, 0.5208, 0.2917, 0.5208, 0.2917, 0.5208, 0.3333, 0.5208, 0.3333, 0.5312, 0.2917, 0.5312, 0.25, 0.5, 0.2917, 0.5, 0.2917, 0.5104, 0.25, 0.5104, 0.25, 0.5104, 0.2917, 0.5104, 0.2917, 0.5208, 0.25, 0.5208, 0.25, 0.5208, 0.2917, 0.5208, 0.2917, 0.5312, 0.25, 0.5312, 0.2083, 0.5, 0.25, 0.5, 0.25, 0.5104, 0.2083, 0.5104, 0.2083, 0.5104, 0.25, 0.5104, 0.25, 0.5208, 0.2083, 0.5208, 0.2083, 0.5208, 0.25, 0.5208, 0.25, 0.5312, 0.2083, 0.5312, 0.1667, 0.5, 0.2083, 0.5, 0.2083, 0.5104, 0.1667, 0.5104, 0.1667, 0.5104, 0.2083, 0.5104, 0.2083, 0.5208, 0.1667, 0.5208, 0.1667, 0.5208, 0.2083, 0.5208, 0.2083, 0.5312, 0.1667, 0.5312, 0.125, 0.5, 0.1667, 0.5, 0.1667, 0.5104, 0.125, 0.5104, 0.125, 0.5104, 0.1667, 0.5104, 0.1667, 0.5208, 0.125, 0.5208, 0.125, 0.5208, 0.1667, 0.5208, 0.1667, 0.5312, 0.125, 0.5312, 0.8333, 0.5, 0.875, 0.5, 0.875, 0.5104, 0.8333, 0.5104, 0.8333, 0.5104, 0.875, 0.5104, 0.875, 0.5208, 0.8333, 0.5208, 0.8333, 0.5208, 0.875, 0.5208, 0.875, 0.5312, 0.8333, 0.5312, 0.7917, 0.5, 0.8333, 0.5, 0.8333, 0.5104, 0.7917, 0.5104, 0.7917, 0.5104, 0.8333, 0.5104, 0.8333, 0.5208, 0.7917, 0.5208, 0.7917, 0.5208, 0.8333, 0.5208, 0.8333, 0.5312, 0.7917, 0.5312, 0.75, 0.5, 0.7917, 0.5, 0.7917, 0.5104, 0.75, 0.5104, 0.75, 0.5104, 0.7917, 0.5104, 0.7917, 0.5208, 0.75, 0.5208, 0.75, 0.5208, 0.7917, 0.5208, 0.7917, 0.5312, 0.75, 0.5312, 0.7083, 0.5, 0.75, 0.5, 0.75, 0.5104, 0.7083, 0.5104, 0.7083, 0.5104, 0.75, 0.5104, 0.75, 0.5208, 0.7083, 0.5208, 0.7083, 0.5208, 0.75, 0.5208, 0.75, 0.5312, 0.7083, 0.5312, 0.6667, 0.5, 0.7083, 0.5, 0.7083, 0.5104, 0.6667, 0.5104, 0.6667, 0.5104, 0.7083, 0.5104, 0.7083, 0.5208, 0.6667, 0.5208, 0.6667, 0.5208, 0.7083, 0.5208, 0.7083, 0.5312, 0.6667, 0.5312, 0.625, 0.5, 0.6667, 0.5, 0.6667, 0.5104, 0.625, 0.5104, 0.625, 0.5104, 0.6667, 0.5104, 0.6667, 0.5208, 0.625, 0.5208, 0.625, 0.5208, 0.6667, 0.5208, 0.6667, 0.5312, 0.625, 0.5312, 0.5833, 0.2083, 0.625, 0.2083, 0.625, 0.2188, 0.5833, 0.2188, 0.5833, 0.2188, 0.625, 0.2188, 0.625, 0.2292, 0.5833, 0.2292, 0.5833, 0.2292, 0.625, 0.2292, 0.625, 0.2396, 0.5833, 0.2396, 0.3333, 0.5625, 0.375, 0.5625, 0.375, 0.5729, 0.3333, 0.5729, 0.3333, 0.5417, 0.375, 0.5417, 0.375, 0.5521, 0.3333, 0.5521, 0.4167, 0.5833, 0.4583, 0.5833, 0.4583, 0.5885, 0.4167, 0.5885, 0.5833, 0.1771, 0.625, 0.1771, 0.625, 0.1875, 0.5833, 0.1875, 0.5833, 0.1667, 0.625, 0.1667, 0.625, 0.1771, 0.5833, 0.1771, 0.5833, 0.1719, 0.3333, 0.5781, 0.375, 0.5781, 0.375, 0.58, 0.3333, 0.58, 0.5417, 0.1719, 0.5833, 0.1719, 0.5833, 0.1771, 0.5417, 0.1771, 0.5833, 0.1875, 0.625, 0.1875, 0.625, 0.1979, 0.5833, 0.1979, 0.2917, 0.5868, 0.3333, 0.5868, 0.3333, 0.5885, 0.2917, 0.5885, 0.5417, 0.1875, 0.5833, 0.1875, 0.5833, 0.1979, 0.5417, 0.1979, 0.5417, 0.1771, 0.5833, 0.1771, 0.5833, 0.1875, 0.5417, 0.1875, 0.4167, 0.1667, 0.4583, 0.1667, 0.4583, 0.1719, 0.4167, 0.1719, 0.5, 0.1771, 0.5417, 0.1771, 0.5417, 0.1875, 0.5, 0.1875, 0.5, 0.1719, 0.5417, 0.1719, 0.5417, 0.1771, 0.5, 0.1771, 0.25, 0.5625, 0.2917, 0.5625, 0.2917, 0.5729, 0.25, 0.5729, 0.2083, 0.5521, 0.25, 0.5521, 0.25, 0.5625, 0.2083, 0.5625, 0.75, 0.5417, 0.7917, 0.5417, 0.7917, 0.5521, 0.75, 0.5521, 0.4583, 0.1719, 0.5, 0.1719, 0.5, 0.1771, 0.4583, 0.1771, 0.5, 0.1875, 0.5417, 0.1875, 0.5417, 0.1979, 0.5, 0.1979, 0.7083, 0.5417, 0.75, 0.5417, 0.75, 0.5521, 0.7083, 0.5521, 0.4583, 0.1875, 0.5, 0.1875, 0.5, 0.1979, 0.4583, 0.1979, 0.4583, 0.1771, 0.5, 0.1771, 0.5, 0.1875, 0.4583, 0.1875, 0.6667, 0.5417, 0.7083, 0.5417, 0.7083, 0.5521, 0.6667, 0.5521, 0.4167, 0.1771, 0.4583, 0.1771, 0.4583, 0.1875, 0.4167, 0.1875, 0.4167, 0.1719, 0.4583, 0.1719, 0.4583, 0.1771, 0.4167, 0.1771, 0.625, 0.5417, 0.6667, 0.5417, 0.6667, 0.5521, 0.625, 0.5521, 0.375, 0.1719, 0.4167, 0.1719, 0.4167, 0.1771, 0.375, 0.1771, 0.4167, 0.1875, 0.4583, 0.1875, 0.4583, 0.1979, 0.4167, 0.1979, 0.4583, 0.1562, 0.5, 0.1562, 0.5, 0.1615, 0.4583, 0.1615, 0.4167, 0.5625, 0.4583, 0.5625, 0.4583, 0.5729, 0.4167, 0.5729, 0.375, 0.5521, 0.4167, 0.5521, 0.4167, 0.5625, 0.375, 0.5625, 0.375, 0.1354, 0.4167, 0.1354, 0.4167, 0.1458, 0.375, 0.1458, 0.375, 0.1875, 0.4167, 0.1875, 0.4167, 0.1979, 0.375, 0.1979, 0.375, 0.1771, 0.4167, 0.1771, 0.4167, 0.1875, 0.375, 0.1875, 0.5833, 0.5938, 0.625, 0.5938, 0.625, 0.6042, 0.5833, 0.6042, 0.5833, 0.5521, 0.625, 0.5521, 0.625, 0.5625, 0.5833, 0.5625, 0.5833, 0.5417, 0.625, 0.5417, 0.625, 0.5521, 0.5833, 0.5521, 0.5417, 0.5938, 0.5833, 0.5938, 0.5833, 0.6042, 0.5417, 0.6042, 0.5417, 0.5417, 0.5833, 0.5417, 0.5833, 0.5521, 0.5417, 0.5521, 0.5833, 0.5625, 0.625, 0.5625, 0.625, 0.5729, 0.5833, 0.5729, 0.5, 0.5938, 0.5417, 0.5938, 0.5417, 0.6042, 0.5, 0.6042, 0.5417, 0.5625, 0.5833, 0.5625, 0.5833, 0.5729, 0.5417, 0.5729, 0.5417, 0.5521, 0.5833, 0.5521, 0.5833, 0.5625, 0.5417, 0.5625, 0.5, 0.1667, 0.5417, 0.1667, 0.5417, 0.1719, 0.5, 0.1719, 0.2083, 0.5625, 0.25, 0.5625, 0.25, 0.5729, 0.2083, 0.5729, 0.2083, 0.5417, 0.25, 0.5417, 0.25, 0.5521, 0.2083, 0.5521, 0.4583, 0.5938, 0.5, 0.5938, 0.5, 0.6042, 0.4583, 0.6042, 0.5, 0.5521, 0.5417, 0.5521, 0.5417, 0.5625, 0.5, 0.5625, 0.5, 0.5417, 0.5417, 0.5417, 0.5417, 0.5521, 0.5, 0.5521, 0.4167, 0.5938, 0.4583, 0.5938, 0.4583, 0.6042, 0.4167, 0.6042, 0.4583, 0.5417, 0.5, 0.5417, 0.5, 0.5521, 0.4583, 0.5521, 0.5, 0.5625, 0.5417, 0.5625, 0.5417, 0.5729, 0.5, 0.5729, 0.375, 0.5938, 0.4167, 0.5938, 0.4167, 0.6042, 0.375, 0.6042, 0.4583, 0.5625, 0.5, 0.5625, 0.5, 0.5729, 0.4583, 0.5729, 0.4583, 0.5521, 0.5, 0.5521, 0.5, 0.5625, 0.4583, 0.5625, 0.3333, 0.5938, 0.375, 0.5938, 0.375, 0.6042, 0.3333, 0.6042, 0.4167, 0.5521, 0.4583, 0.5521, 0.4583, 0.5625, 0.4167, 0.5625, 0.4167, 0.5417, 0.4583, 0.5417, 0.4583, 0.5521, 0.4167, 0.5521, 0.7083, 0.6042, 0.75, 0.6042, 0.75, 0.6146, 0.7083, 0.6146, 0.25, 0.5417, 0.2917, 0.5417, 0.2917, 0.5521, 0.25, 0.5521, 0.2917, 0.5521, 0.3333, 0.5521, 0.3333, 0.5625, 0.2917, 0.5625, 0.4583, 0.5833, 0.5, 0.5833, 0.5, 0.5885, 0.4583, 0.5885, 0.3333, 0.5521, 0.375, 0.5521, 0.375, 0.5625, 0.3333, 0.5625, 0.2917, 0.5417, 0.3333, 0.5417, 0.3333, 0.5521, 0.2917, 0.5521, 0.4167, 0.1562, 0.4583, 0.1562, 0.4583, 0.1615, 0.4167, 0.1615, 0.375, 0.5417, 0.4167, 0.5417, 0.4167, 0.5521, 0.375, 0.5521, 0.375, 0.5625, 0.4167, 0.5625, 0.4167, 0.5729, 0.375, 0.5729, 0.7083, 0.5938, 0.75, 0.5938, 0.75, 0.6042, 0.7083, 0.6042, 0.25, 0.5521, 0.2917, 0.5521, 0.2917, 0.5625, 0.25, 0.5625, 0.2917, 0.5625, 0.3333, 0.5625, 0.3333, 0.5729, 0.2917, 0.5729, 0.125, 0.5868, 0.125, 0.5868, 0.125, 0.5868, 0.375, 0.5868, 0.375, 0.5868, 0.4069, 0.5833, 0.1667, 0.5868, 0.125, 0.5868, 0.125, 0.58, 0.1667, 0.58, 0.2083, 0.5868, 0.1667, 0.5868, 0.1667, 0.58, 0.2083, 0.58, 0.25, 0.5868, 0.2083, 0.5868, 0.2083, 0.58, 0.25, 0.58, 0.2917, 0.5868, 0.25, 0.5868, 0.25, 0.58, 0.2917, 0.58, 0.3333, 0.5868, 0.2917, 0.5868, 0.2917, 0.58, 0.3333, 0.58, 0.375, 0.5868, 0.3333, 0.5868, 0.3333, 0.58, 0.375, 0.58, 0.375, 0.17, 0.4069, 0.1667, 0.4167, 0.1667, 0.4167, 0.1719, 0.375, 0.1719])
me_cube_001.update()

# ---- objects
ob_cube = bpy.data.objects.new('Cube', me_cube_001)

# ---- transforms, parenting, visibility, modifiers, constraints
ob_cube.location = (0.0, 0.0, 0.0)
ob_cube.scale = (1.0, 5.38, 0.2907)
_m = ob_cube.modifiers.new('Mirror', 'MIRROR')
_m.use_axis = (False, True, False)
_m.use_clip = True

# ---- collection membership
col_collection.objects.link(ob_cube)

# ---- scene / render settings (as saved in the file)
scene.frame_start = 1; scene.frame_end = 250; scene.frame_set(1)
scene.render.engine = 'BLENDER_EEVEE_NEXT'
scene.cycles.sampling_pattern = 'TABULATED_SOBOL'
scene.view_settings.view_transform = 'Filmic'
bpy.context.view_layer.update()

# ---- added for rendering (the .blend has no active camera and no usable light): camera, sun
cam_auto = bpy.data.cameras.new('AutoCamera')
cam_auto.lens = 50.0
cam_auto.sensor_width = 36.0
cam_auto.clip_end = 1000.0
ob_auto_camera = bpy.data.objects.new('AutoCamera', cam_auto)
scene.collection.objects.link(ob_auto_camera)
ob_auto_camera.location = (10.3309, -12.3971, 7.95285)
ob_auto_camera.rotation_euler = (1.09748, -7.21219e-08, 0.694738)
scene.camera = ob_auto_camera
light_auto_sun = bpy.data.lights.new('AutoSun', 'SUN')
light_auto_sun.energy = 3.0
light_auto_sun.angle = 0.0523599
ob_auto_sun = bpy.data.objects.new('AutoSun', light_auto_sun)
scene.collection.objects.link(ob_auto_sun)
ob_auto_sun.rotation_euler = (0.872665, 0.174533, 0.523599)
bpy.context.view_layer.update()
